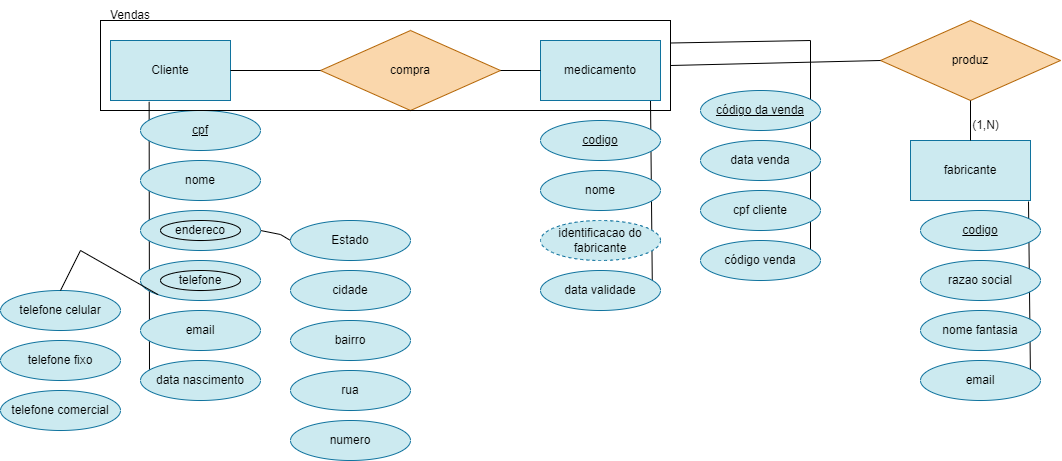

The diagram above was exported from draw.io. Its source (the exported page's mxGraphModel, read from the mxfile embedded in the PNG):
<mxGraphModel dx="1820" dy="580" grid="1" gridSize="10" guides="1" tooltips="1" connect="1" arrows="1" fold="1" page="1" pageScale="1" pageWidth="827" pageHeight="1169" math="0" shadow="0">
  <root>
    <mxCell id="0" />
    <mxCell id="1" parent="0" />
    <mxCell id="-Vn6Ys2mDJdXIfix5Exv-59" value="" style="endArrow=none;html=1;rounded=0;exitX=1;exitY=0.5;exitDx=0;exitDy=0;entryX=0;entryY=0.5;entryDx=0;entryDy=0;" edge="1" parent="1" source="-Vn6Ys2mDJdXIfix5Exv-5" target="-Vn6Ys2mDJdXIfix5Exv-54">
      <mxGeometry width="50" height="50" relative="1" as="geometry">
        <mxPoint x="249.9999999999999" y="404.14" as="sourcePoint" />
        <mxPoint x="400" y="430" as="targetPoint" />
        <Array as="points">
          <mxPoint x="260" y="404" />
        </Array>
      </mxGeometry>
    </mxCell>
    <mxCell id="-Vn6Ys2mDJdXIfix5Exv-41" value="" style="endArrow=none;html=1;rounded=0;entryX=0.322;entryY=1.022;entryDx=0;entryDy=0;entryPerimeter=0;" edge="1" parent="1">
      <mxGeometry width="50" height="50" relative="1" as="geometry">
        <mxPoint x="1010" y="550" as="sourcePoint" />
        <mxPoint x="1008" y="371" as="targetPoint" />
      </mxGeometry>
    </mxCell>
    <mxCell id="-Vn6Ys2mDJdXIfix5Exv-31" value="" style="endArrow=none;html=1;rounded=0;entryX=0.322;entryY=1.022;entryDx=0;entryDy=0;entryPerimeter=0;exitX=0.933;exitY=0.717;exitDx=0;exitDy=0;exitPerimeter=0;" edge="1" parent="1" source="-Vn6Ys2mDJdXIfix5Exv-30">
      <mxGeometry width="50" height="50" relative="1" as="geometry">
        <mxPoint x="630" y="460" as="sourcePoint" />
        <mxPoint x="630" y="270" as="targetPoint" />
      </mxGeometry>
    </mxCell>
    <mxCell id="-Vn6Ys2mDJdXIfix5Exv-20" value="" style="endArrow=none;html=1;rounded=1;" edge="1" parent="1">
      <mxGeometry width="50" height="50" relative="1" as="geometry">
        <mxPoint x="790" y="440" as="sourcePoint" />
        <mxPoint x="790" y="210" as="targetPoint" />
      </mxGeometry>
    </mxCell>
    <mxCell id="-Vn6Ys2mDJdXIfix5Exv-9" value="" style="endArrow=none;html=1;rounded=0;entryX=0.322;entryY=1.022;entryDx=0;entryDy=0;entryPerimeter=0;shadow=0;strokeColor=default;" edge="1" parent="1" target="-Vn6Ys2mDJdXIfix5Exv-2">
      <mxGeometry width="50" height="50" relative="1" as="geometry">
        <mxPoint x="129" y="550" as="sourcePoint" />
        <mxPoint x="130" y="260" as="targetPoint" />
      </mxGeometry>
    </mxCell>
    <mxCell id="-Vn6Ys2mDJdXIfix5Exv-2" value="Cliente" style="rounded=0;whiteSpace=wrap;html=1;fillColor=#CCEAF0;strokeColor=#10739e;" vertex="1" parent="1">
      <mxGeometry x="90" y="210" width="120" height="60" as="geometry" />
    </mxCell>
    <mxCell id="-Vn6Ys2mDJdXIfix5Exv-3" value="&lt;u&gt;cpf&lt;/u&gt;" style="ellipse;whiteSpace=wrap;html=1;fillColor=#CCEAF0;strokeColor=#10739e;" vertex="1" parent="1">
      <mxGeometry x="120" y="280" width="120" height="40" as="geometry" />
    </mxCell>
    <mxCell id="-Vn6Ys2mDJdXIfix5Exv-4" value="nome" style="ellipse;whiteSpace=wrap;html=1;fillColor=#CCEAF0;strokeColor=#10739e;" vertex="1" parent="1">
      <mxGeometry x="120" y="330" width="120" height="40" as="geometry" />
    </mxCell>
    <mxCell id="-Vn6Ys2mDJdXIfix5Exv-5" value="endereco" style="ellipse;whiteSpace=wrap;html=1;fillColor=#CCEAF0;strokeColor=#10739e;" vertex="1" parent="1">
      <mxGeometry x="120" y="380" width="120" height="40" as="geometry" />
    </mxCell>
    <mxCell id="-Vn6Ys2mDJdXIfix5Exv-6" value="telefone" style="ellipse;whiteSpace=wrap;html=1;shadow=0;fillColor=#CCEAF0;strokeColor=#10739e;" vertex="1" parent="1">
      <mxGeometry x="120" y="430" width="120" height="40" as="geometry" />
    </mxCell>
    <mxCell id="-Vn6Ys2mDJdXIfix5Exv-7" value="email" style="ellipse;whiteSpace=wrap;html=1;fillColor=#CCEAF0;strokeColor=#10739e;" vertex="1" parent="1">
      <mxGeometry x="120" y="480" width="120" height="40" as="geometry" />
    </mxCell>
    <mxCell id="-Vn6Ys2mDJdXIfix5Exv-8" value="data nascimento" style="ellipse;whiteSpace=wrap;html=1;fillColor=#CCEAF0;strokeColor=#10739e;" vertex="1" parent="1">
      <mxGeometry x="120" y="530" width="120" height="40" as="geometry" />
    </mxCell>
    <mxCell id="-Vn6Ys2mDJdXIfix5Exv-10" value="compra" style="rhombus;whiteSpace=wrap;html=1;fillColor=#fad7ac;strokeColor=#b46504;" vertex="1" parent="1">
      <mxGeometry x="300" y="200" width="180" height="80" as="geometry" />
    </mxCell>
    <mxCell id="-Vn6Ys2mDJdXIfix5Exv-13" value="" style="ellipse;whiteSpace=wrap;html=1;fillStyle=cross-hatch;fillColor=none;" vertex="1" parent="1">
      <mxGeometry x="140" y="440" width="80" height="20" as="geometry" />
    </mxCell>
    <mxCell id="-Vn6Ys2mDJdXIfix5Exv-14" value="" style="ellipse;whiteSpace=wrap;html=1;fillStyle=solid;fillColor=none;" vertex="1" parent="1">
      <mxGeometry x="140" y="390" width="80" height="20" as="geometry" />
    </mxCell>
    <mxCell id="-Vn6Ys2mDJdXIfix5Exv-16" value="&lt;u&gt;código&amp;nbsp;da venda&lt;/u&gt;" style="ellipse;whiteSpace=wrap;html=1;fillColor=#CCEAF0;strokeColor=#10739e;" vertex="1" parent="1">
      <mxGeometry x="680" y="260" width="120" height="40" as="geometry" />
    </mxCell>
    <mxCell id="-Vn6Ys2mDJdXIfix5Exv-17" value="data venda" style="ellipse;whiteSpace=wrap;html=1;fillColor=#CCEAF0;strokeColor=#10739e;" vertex="1" parent="1">
      <mxGeometry x="680" y="310" width="120" height="40" as="geometry" />
    </mxCell>
    <mxCell id="-Vn6Ys2mDJdXIfix5Exv-18" value="cpf cliente" style="ellipse;whiteSpace=wrap;html=1;fillColor=#CCEAF0;strokeColor=#10739e;" vertex="1" parent="1">
      <mxGeometry x="680" y="360" width="120" height="40" as="geometry" />
    </mxCell>
    <mxCell id="-Vn6Ys2mDJdXIfix5Exv-19" value="código venda" style="ellipse;whiteSpace=wrap;html=1;shadow=0;fillColor=#CCEAF0;strokeColor=#10739e;" vertex="1" parent="1">
      <mxGeometry x="680" y="410" width="120" height="40" as="geometry" />
    </mxCell>
    <mxCell id="-Vn6Ys2mDJdXIfix5Exv-21" value="" style="endArrow=none;html=1;rounded=0;exitX=1;exitY=0.5;exitDx=0;exitDy=0;entryX=0;entryY=0.5;entryDx=0;entryDy=0;" edge="1" parent="1" source="-Vn6Ys2mDJdXIfix5Exv-2" target="-Vn6Ys2mDJdXIfix5Exv-10">
      <mxGeometry width="50" height="50" relative="1" as="geometry">
        <mxPoint x="340" y="450" as="sourcePoint" />
        <mxPoint x="390" y="400" as="targetPoint" />
      </mxGeometry>
    </mxCell>
    <mxCell id="-Vn6Ys2mDJdXIfix5Exv-25" value="medicamento" style="rounded=0;whiteSpace=wrap;html=1;fillColor=#CCEAF0;strokeColor=#10739e;" vertex="1" parent="1">
      <mxGeometry x="520" y="210" width="120" height="60" as="geometry" />
    </mxCell>
    <mxCell id="-Vn6Ys2mDJdXIfix5Exv-26" value="&lt;u&gt;codigo&lt;br&gt;&lt;/u&gt;" style="ellipse;whiteSpace=wrap;html=1;fillColor=#CCEAF0;strokeColor=#10739e;" vertex="1" parent="1">
      <mxGeometry x="520" y="290" width="120" height="40" as="geometry" />
    </mxCell>
    <mxCell id="-Vn6Ys2mDJdXIfix5Exv-27" value="nome" style="ellipse;whiteSpace=wrap;html=1;fillColor=#CCEAF0;strokeColor=#10739e;" vertex="1" parent="1">
      <mxGeometry x="520" y="340" width="120" height="40" as="geometry" />
    </mxCell>
    <mxCell id="-Vn6Ys2mDJdXIfix5Exv-28" value="identificacao do fabricante" style="ellipse;whiteSpace=wrap;html=1;dashed=1;fillColor=#CCEAF0;strokeColor=#10739e;" vertex="1" parent="1">
      <mxGeometry x="520" y="390" width="120" height="40" as="geometry" />
    </mxCell>
    <mxCell id="-Vn6Ys2mDJdXIfix5Exv-30" value="data validade" style="ellipse;whiteSpace=wrap;html=1;fillColor=#CCEAF0;strokeColor=#10739e;" vertex="1" parent="1">
      <mxGeometry x="520" y="440" width="120" height="40" as="geometry" />
    </mxCell>
    <mxCell id="-Vn6Ys2mDJdXIfix5Exv-35" value="produz" style="rhombus;whiteSpace=wrap;html=1;fillColor=#fad7ac;strokeColor=#b46504;" vertex="1" parent="1">
      <mxGeometry x="860" y="190" width="180" height="80" as="geometry" />
    </mxCell>
    <mxCell id="-Vn6Ys2mDJdXIfix5Exv-36" value="fabricante" style="rounded=0;whiteSpace=wrap;html=1;fillColor=#CCEAF0;strokeColor=#10739e;" vertex="1" parent="1">
      <mxGeometry x="890" y="310" width="120" height="60" as="geometry" />
    </mxCell>
    <mxCell id="-Vn6Ys2mDJdXIfix5Exv-37" value="&lt;u&gt;codigo&lt;br&gt;&lt;/u&gt;" style="ellipse;whiteSpace=wrap;html=1;fillColor=#CCEAF0;strokeColor=#10739e;" vertex="1" parent="1">
      <mxGeometry x="900" y="380" width="120" height="40" as="geometry" />
    </mxCell>
    <mxCell id="-Vn6Ys2mDJdXIfix5Exv-38" value="razao social" style="ellipse;whiteSpace=wrap;html=1;fillColor=#CCEAF0;strokeColor=#10739e;" vertex="1" parent="1">
      <mxGeometry x="900" y="430" width="120" height="40" as="geometry" />
    </mxCell>
    <mxCell id="-Vn6Ys2mDJdXIfix5Exv-39" value="nome fantasia" style="ellipse;whiteSpace=wrap;html=1;fillColor=#CCEAF0;strokeColor=#10739e;" vertex="1" parent="1">
      <mxGeometry x="900" y="480" width="120" height="40" as="geometry" />
    </mxCell>
    <mxCell id="-Vn6Ys2mDJdXIfix5Exv-40" value="email" style="ellipse;whiteSpace=wrap;html=1;fillColor=#CCEAF0;strokeColor=#10739e;" vertex="1" parent="1">
      <mxGeometry x="900" y="530" width="120" height="40" as="geometry" />
    </mxCell>
    <mxCell id="-Vn6Ys2mDJdXIfix5Exv-45" value="" style="endArrow=none;html=1;rounded=0;entryX=0.5;entryY=0;entryDx=0;entryDy=0;exitX=0.5;exitY=1;exitDx=0;exitDy=0;" edge="1" parent="1" source="-Vn6Ys2mDJdXIfix5Exv-35" target="-Vn6Ys2mDJdXIfix5Exv-36">
      <mxGeometry width="50" height="50" relative="1" as="geometry">
        <mxPoint x="830" y="240" as="sourcePoint" />
        <mxPoint x="870" y="240" as="targetPoint" />
      </mxGeometry>
    </mxCell>
    <mxCell id="-Vn6Ys2mDJdXIfix5Exv-52" value="(1,N)" style="text;html=1;align=center;verticalAlign=middle;resizable=0;points=[];autosize=1;strokeColor=none;fillColor=none;" vertex="1" parent="1">
      <mxGeometry x="940" y="280" width="50" height="30" as="geometry" />
    </mxCell>
    <mxCell id="-Vn6Ys2mDJdXIfix5Exv-54" value="Estado" style="ellipse;whiteSpace=wrap;html=1;fillColor=#CCEAF0;strokeColor=#10739e;" vertex="1" parent="1">
      <mxGeometry x="270" y="390" width="120" height="40" as="geometry" />
    </mxCell>
    <mxCell id="-Vn6Ys2mDJdXIfix5Exv-55" value="cidade" style="ellipse;whiteSpace=wrap;html=1;fillColor=#CCEAF0;strokeColor=#10739e;" vertex="1" parent="1">
      <mxGeometry x="270" y="440" width="120" height="40" as="geometry" />
    </mxCell>
    <mxCell id="-Vn6Ys2mDJdXIfix5Exv-56" value="bairro" style="ellipse;whiteSpace=wrap;html=1;fillColor=#CCEAF0;strokeColor=#10739e;" vertex="1" parent="1">
      <mxGeometry x="270" y="490" width="120" height="40" as="geometry" />
    </mxCell>
    <mxCell id="-Vn6Ys2mDJdXIfix5Exv-57" value="rua" style="ellipse;whiteSpace=wrap;html=1;shadow=0;fillColor=#CCEAF0;strokeColor=#10739e;" vertex="1" parent="1">
      <mxGeometry x="270" y="540" width="120" height="40" as="geometry" />
    </mxCell>
    <mxCell id="-Vn6Ys2mDJdXIfix5Exv-58" value="numero" style="ellipse;whiteSpace=wrap;html=1;fillColor=#CCEAF0;strokeColor=#10739e;" vertex="1" parent="1">
      <mxGeometry x="270" y="590" width="120" height="40" as="geometry" />
    </mxCell>
    <mxCell id="-Vn6Ys2mDJdXIfix5Exv-60" value="" style="endArrow=none;html=1;rounded=0;exitX=1;exitY=0.5;exitDx=0;exitDy=0;entryX=0;entryY=0.5;entryDx=0;entryDy=0;" edge="1" parent="1" source="-Vn6Ys2mDJdXIfix5Exv-10" target="-Vn6Ys2mDJdXIfix5Exv-25">
      <mxGeometry width="50" height="50" relative="1" as="geometry">
        <mxPoint x="550" y="470" as="sourcePoint" />
        <mxPoint x="600" y="420" as="targetPoint" />
      </mxGeometry>
    </mxCell>
    <mxCell id="-Vn6Ys2mDJdXIfix5Exv-61" value="" style="rounded=0;whiteSpace=wrap;html=1;fillColor=none;" vertex="1" parent="1">
      <mxGeometry x="80" y="190" width="570" height="90" as="geometry" />
    </mxCell>
    <mxCell id="-Vn6Ys2mDJdXIfix5Exv-62" value="Vendas" style="text;html=1;strokeColor=none;fillColor=none;align=center;verticalAlign=middle;whiteSpace=wrap;rounded=0;" vertex="1" parent="1">
      <mxGeometry x="80" y="170" width="60" height="30" as="geometry" />
    </mxCell>
    <mxCell id="-Vn6Ys2mDJdXIfix5Exv-65" value="" style="endArrow=none;html=1;rounded=0;exitX=1;exitY=0.25;exitDx=0;exitDy=0;" edge="1" parent="1" source="-Vn6Ys2mDJdXIfix5Exv-61">
      <mxGeometry width="50" height="50" relative="1" as="geometry">
        <mxPoint x="680" y="260" as="sourcePoint" />
        <mxPoint x="790" y="210" as="targetPoint" />
      </mxGeometry>
    </mxCell>
    <mxCell id="-Vn6Ys2mDJdXIfix5Exv-66" value="telefone celular" style="ellipse;whiteSpace=wrap;html=1;fillColor=#CCEAF0;strokeColor=#10739e;" vertex="1" parent="1">
      <mxGeometry x="-20" y="460" width="120" height="40" as="geometry" />
    </mxCell>
    <mxCell id="-Vn6Ys2mDJdXIfix5Exv-67" value="telefone fixo" style="ellipse;whiteSpace=wrap;html=1;fillColor=#CCEAF0;strokeColor=#10739e;" vertex="1" parent="1">
      <mxGeometry x="-20" y="510" width="120" height="40" as="geometry" />
    </mxCell>
    <mxCell id="-Vn6Ys2mDJdXIfix5Exv-68" value="telefone comercial" style="ellipse;whiteSpace=wrap;html=1;fillColor=#CCEAF0;strokeColor=#10739e;" vertex="1" parent="1">
      <mxGeometry x="-20" y="560" width="120" height="40" as="geometry" />
    </mxCell>
    <mxCell id="-Vn6Ys2mDJdXIfix5Exv-69" value="" style="endArrow=none;html=1;rounded=0;exitX=0.5;exitY=0;exitDx=0;exitDy=0;entryX=0;entryY=1;entryDx=0;entryDy=0;" edge="1" parent="1" source="-Vn6Ys2mDJdXIfix5Exv-66" target="-Vn6Ys2mDJdXIfix5Exv-6">
      <mxGeometry width="50" height="50" relative="1" as="geometry">
        <mxPoint x="370" y="460" as="sourcePoint" />
        <mxPoint x="420" y="410" as="targetPoint" />
        <Array as="points">
          <mxPoint x="60" y="420" />
        </Array>
      </mxGeometry>
    </mxCell>
    <mxCell id="-Vn6Ys2mDJdXIfix5Exv-70" value="" style="endArrow=none;html=1;rounded=0;exitX=1;exitY=0.5;exitDx=0;exitDy=0;entryX=0;entryY=0.5;entryDx=0;entryDy=0;" edge="1" parent="1" source="-Vn6Ys2mDJdXIfix5Exv-61" target="-Vn6Ys2mDJdXIfix5Exv-35">
      <mxGeometry width="50" height="50" relative="1" as="geometry">
        <mxPoint x="760" y="440" as="sourcePoint" />
        <mxPoint x="810" y="390" as="targetPoint" />
      </mxGeometry>
    </mxCell>
  </root>
</mxGraphModel>